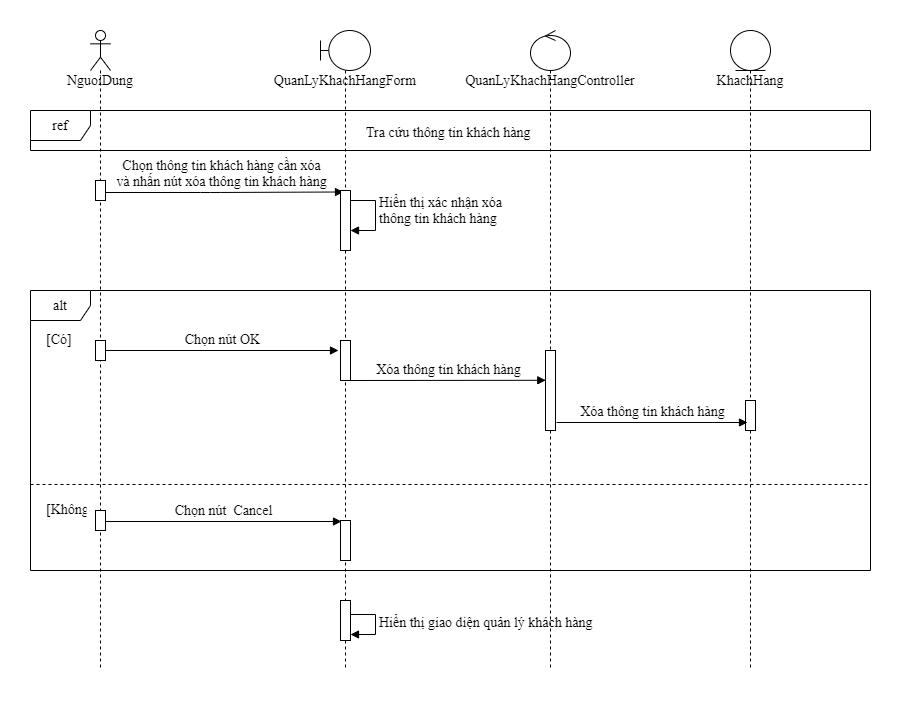

The diagram above was exported from draw.io. Its source (the exported page's mxGraphModel, read from the mxfile embedded in the PNG):
<mxGraphModel dx="768" dy="482" grid="1" gridSize="10" guides="1" tooltips="1" connect="1" arrows="1" fold="1" page="1" pageScale="1" pageWidth="850" pageHeight="1100" math="0" shadow="0">
  <root>
    <mxCell id="QuC3gF4bkJ91cvwvkMVS-0" />
    <mxCell id="QuC3gF4bkJ91cvwvkMVS-1" parent="QuC3gF4bkJ91cvwvkMVS-0" />
    <mxCell id="lVWt_zPqyqExDPSFKC9e-0" value="QuanLyKhachHangForm" style="shape=umlLifeline;participant=umlBoundary;perimeter=lifelinePerimeter;whiteSpace=wrap;html=1;container=1;collapsible=0;recursiveResize=0;verticalAlign=top;spacingTop=36;outlineConnect=0;fontFamily=Times New Roman;fontSize=14;" parent="QuC3gF4bkJ91cvwvkMVS-1" vertex="1">
      <mxGeometry x="330" y="120" width="50" height="640" as="geometry" />
    </mxCell>
    <mxCell id="lVWt_zPqyqExDPSFKC9e-1" value="KhachHang" style="shape=umlLifeline;participant=umlEntity;perimeter=lifelinePerimeter;whiteSpace=wrap;html=1;container=1;collapsible=0;recursiveResize=0;verticalAlign=top;spacingTop=36;outlineConnect=0;fontFamily=Times New Roman;fontSize=14;" parent="QuC3gF4bkJ91cvwvkMVS-1" vertex="1">
      <mxGeometry x="740" y="120" width="40" height="640" as="geometry" />
    </mxCell>
    <mxCell id="lVWt_zPqyqExDPSFKC9e-2" value="&lt;font style=&quot;font-size: 14px;&quot;&gt;Hiển thị giao diện quản lý khách hàng&lt;/font&gt;" style="edgeStyle=orthogonalEdgeStyle;html=1;align=left;spacingLeft=2;endArrow=block;rounded=0;entryX=1;entryY=0;fontFamily=Times New Roman;fontSize=14;" parent="QuC3gF4bkJ91cvwvkMVS-1" edge="1">
      <mxGeometry relative="1" as="geometry">
        <mxPoint x="354.9999999999998" y="704" as="sourcePoint" />
        <Array as="points">
          <mxPoint x="385" y="704" />
        </Array>
        <mxPoint x="359.9999999999998" y="724" as="targetPoint" />
      </mxGeometry>
    </mxCell>
    <mxCell id="lVWt_zPqyqExDPSFKC9e-3" value="&lt;font style=&quot;font-size: 14px;&quot;&gt;Chọn thông tin khách hàng cần xóa&lt;br style=&quot;font-size: 14px;&quot;&gt;và nhấn nút xóa thông tin khách hàng&lt;br style=&quot;font-size: 14px;&quot;&gt;&lt;/font&gt;" style="html=1;verticalAlign=bottom;endArrow=block;entryX=0.3;entryY=0.025;entryDx=0;entryDy=0;entryPerimeter=0;fontFamily=Times New Roman;fontSize=14;" parent="QuC3gF4bkJ91cvwvkMVS-1" source="lVWt_zPqyqExDPSFKC9e-5" target="lVWt_zPqyqExDPSFKC9e-10" edge="1">
      <mxGeometry width="80" relative="1" as="geometry">
        <mxPoint x="490" y="400" as="sourcePoint" />
        <mxPoint x="570" y="400" as="targetPoint" />
        <Array as="points">
          <mxPoint x="220" y="282" />
        </Array>
      </mxGeometry>
    </mxCell>
    <mxCell id="lVWt_zPqyqExDPSFKC9e-4" value="alt" style="shape=umlFrame;whiteSpace=wrap;html=1;fontFamily=Times New Roman;fontSize=14;" parent="QuC3gF4bkJ91cvwvkMVS-1" vertex="1">
      <mxGeometry x="40" y="380" width="840" height="280" as="geometry" />
    </mxCell>
    <mxCell id="lVWt_zPqyqExDPSFKC9e-5" value="NguoiDung" style="shape=umlLifeline;participant=umlActor;perimeter=lifelinePerimeter;whiteSpace=wrap;html=1;container=1;collapsible=0;recursiveResize=0;verticalAlign=top;spacingTop=36;outlineConnect=0;size=40;fontFamily=Times New Roman;fontSize=14;" parent="QuC3gF4bkJ91cvwvkMVS-1" vertex="1">
      <mxGeometry x="100" y="120" width="20" height="640" as="geometry" />
    </mxCell>
    <mxCell id="lVWt_zPqyqExDPSFKC9e-6" value="" style="html=1;points=[];perimeter=orthogonalPerimeter;fontFamily=Times New Roman;fontSize=14;" parent="lVWt_zPqyqExDPSFKC9e-5" vertex="1">
      <mxGeometry x="5" y="150" width="10" height="20" as="geometry" />
    </mxCell>
    <mxCell id="lVWt_zPqyqExDPSFKC9e-7" value="QuanLyKhachHangController" style="shape=umlLifeline;participant=umlControl;perimeter=lifelinePerimeter;whiteSpace=wrap;html=1;container=1;collapsible=0;recursiveResize=0;verticalAlign=top;spacingTop=36;outlineConnect=0;fontFamily=Times New Roman;fontSize=14;" parent="QuC3gF4bkJ91cvwvkMVS-1" vertex="1">
      <mxGeometry x="540" y="120" width="40" height="640" as="geometry" />
    </mxCell>
    <mxCell id="lVWt_zPqyqExDPSFKC9e-8" value="ref" style="shape=umlFrame;whiteSpace=wrap;html=1;fontFamily=Times New Roman;fontSize=14;" parent="QuC3gF4bkJ91cvwvkMVS-1" vertex="1">
      <mxGeometry x="40" y="200" width="840" height="40" as="geometry" />
    </mxCell>
    <mxCell id="lVWt_zPqyqExDPSFKC9e-9" value="Tra cứu thông tin khách hàng" style="text;strokeColor=none;fillColor=none;align=left;verticalAlign=top;spacingLeft=4;spacingRight=4;overflow=hidden;rotatable=0;points=[[0,0.5],[1,0.5]];portConstraint=eastwest;fontFamily=Times New Roman;fontSize=14;" parent="QuC3gF4bkJ91cvwvkMVS-1" vertex="1">
      <mxGeometry x="370" y="207" width="180" height="26" as="geometry" />
    </mxCell>
    <mxCell id="lVWt_zPqyqExDPSFKC9e-10" value="" style="html=1;points=[];perimeter=orthogonalPerimeter;fontFamily=Times New Roman;fontSize=14;" parent="QuC3gF4bkJ91cvwvkMVS-1" vertex="1">
      <mxGeometry x="350" y="280" width="10" height="60" as="geometry" />
    </mxCell>
    <mxCell id="lVWt_zPqyqExDPSFKC9e-11" value="&lt;font style=&quot;font-size: 14px;&quot;&gt;Hiển thị xác nhận xóa&amp;nbsp;&lt;br style=&quot;font-size: 14px;&quot;&gt;thông tin khách hàng&lt;/font&gt;" style="edgeStyle=orthogonalEdgeStyle;html=1;align=left;spacingLeft=2;endArrow=block;rounded=0;entryX=1;entryY=0;fontFamily=Times New Roman;fontSize=14;" parent="QuC3gF4bkJ91cvwvkMVS-1" edge="1">
      <mxGeometry relative="1" as="geometry">
        <mxPoint x="359.9999999999998" y="299.9999999999999" as="sourcePoint" />
        <Array as="points">
          <mxPoint x="360" y="290" />
          <mxPoint x="385" y="290" />
          <mxPoint x="385" y="320" />
        </Array>
        <mxPoint x="359.9999999999998" y="319.9999999999999" as="targetPoint" />
      </mxGeometry>
    </mxCell>
    <mxCell id="lVWt_zPqyqExDPSFKC9e-12" value="[Có]" style="text;strokeColor=none;fillColor=none;align=left;verticalAlign=top;spacingLeft=4;spacingRight=4;overflow=hidden;rotatable=0;points=[[0,0.5],[1,0.5]];portConstraint=eastwest;fontFamily=Times New Roman;fontSize=14;" parent="QuC3gF4bkJ91cvwvkMVS-1" vertex="1">
      <mxGeometry x="50" y="414" width="60" height="26" as="geometry" />
    </mxCell>
    <mxCell id="lVWt_zPqyqExDPSFKC9e-13" value="" style="html=1;points=[];perimeter=orthogonalPerimeter;fontFamily=Times New Roman;fontSize=14;" parent="QuC3gF4bkJ91cvwvkMVS-1" vertex="1">
      <mxGeometry x="350" y="430" width="10" height="40" as="geometry" />
    </mxCell>
    <mxCell id="lVWt_zPqyqExDPSFKC9e-14" value="" style="html=1;points=[];perimeter=orthogonalPerimeter;fontFamily=Times New Roman;fontSize=14;" parent="QuC3gF4bkJ91cvwvkMVS-1" vertex="1">
      <mxGeometry x="555" y="440" width="10" height="80" as="geometry" />
    </mxCell>
    <mxCell id="lVWt_zPqyqExDPSFKC9e-15" value="" style="html=1;points=[];perimeter=orthogonalPerimeter;fontFamily=Times New Roman;fontSize=14;" parent="QuC3gF4bkJ91cvwvkMVS-1" vertex="1">
      <mxGeometry x="755" y="490" width="10" height="30" as="geometry" />
    </mxCell>
    <mxCell id="lVWt_zPqyqExDPSFKC9e-16" value="&lt;font style=&quot;font-size: 14px;&quot;&gt;Chọn nút OK&lt;/font&gt;" style="html=1;verticalAlign=bottom;endArrow=block;entryX=-0.2;entryY=0.25;entryDx=0;entryDy=0;entryPerimeter=0;fontFamily=Times New Roman;fontSize=14;" parent="QuC3gF4bkJ91cvwvkMVS-1" source="lVWt_zPqyqExDPSFKC9e-24" target="lVWt_zPqyqExDPSFKC9e-13" edge="1">
      <mxGeometry width="80" relative="1" as="geometry">
        <mxPoint x="160" y="440" as="sourcePoint" />
        <mxPoint x="570" y="500" as="targetPoint" />
      </mxGeometry>
    </mxCell>
    <mxCell id="lVWt_zPqyqExDPSFKC9e-17" value="&lt;font style=&quot;font-size: 14px;&quot;&gt;Xóa thông tin khách hàng&lt;/font&gt;" style="html=1;verticalAlign=bottom;endArrow=block;exitX=1;exitY=0.55;exitDx=0;exitDy=0;exitPerimeter=0;entryX=0.026;entryY=0.131;entryDx=0;entryDy=0;entryPerimeter=0;fontFamily=Times New Roman;fontSize=14;" parent="QuC3gF4bkJ91cvwvkMVS-1" edge="1">
      <mxGeometry width="80" relative="1" as="geometry">
        <mxPoint x="359.9999999999998" y="470" as="sourcePoint" />
        <mxPoint x="555.26" y="469.78999999999996" as="targetPoint" />
      </mxGeometry>
    </mxCell>
    <mxCell id="lVWt_zPqyqExDPSFKC9e-18" value="&lt;font style=&quot;font-size: 14px;&quot;&gt;Xóa thông tin khách hàng&lt;/font&gt;" style="html=1;verticalAlign=bottom;endArrow=block;fontFamily=Times New Roman;fontSize=14;" parent="QuC3gF4bkJ91cvwvkMVS-1" edge="1">
      <mxGeometry width="80" relative="1" as="geometry">
        <mxPoint x="566" y="512" as="sourcePoint" />
        <mxPoint x="757" y="512" as="targetPoint" />
      </mxGeometry>
    </mxCell>
    <mxCell id="lVWt_zPqyqExDPSFKC9e-19" value="" style="line;strokeWidth=1;fillColor=none;align=left;verticalAlign=middle;spacingTop=-1;spacingLeft=3;spacingRight=3;rotatable=0;labelPosition=right;points=[];portConstraint=eastwest;dashed=1;fontFamily=Times New Roman;fontSize=14;" parent="QuC3gF4bkJ91cvwvkMVS-1" vertex="1">
      <mxGeometry x="40" y="570" width="840" height="8" as="geometry" />
    </mxCell>
    <mxCell id="lVWt_zPqyqExDPSFKC9e-20" value="" style="html=1;points=[];perimeter=orthogonalPerimeter;fontFamily=Times New Roman;fontSize=14;" parent="QuC3gF4bkJ91cvwvkMVS-1" vertex="1">
      <mxGeometry x="350" y="610" width="10" height="40" as="geometry" />
    </mxCell>
    <mxCell id="lVWt_zPqyqExDPSFKC9e-21" value="&lt;font style=&quot;font-size: 14px;&quot;&gt;Chọn nút&amp;nbsp; Cancel&lt;/font&gt;" style="html=1;verticalAlign=bottom;endArrow=block;entryX=0.1;entryY=0.025;entryDx=0;entryDy=0;entryPerimeter=0;fontFamily=Times New Roman;fontSize=14;" parent="QuC3gF4bkJ91cvwvkMVS-1" source="lVWt_zPqyqExDPSFKC9e-25" target="lVWt_zPqyqExDPSFKC9e-20" edge="1">
      <mxGeometry width="80" relative="1" as="geometry">
        <mxPoint x="490" y="500" as="sourcePoint" />
        <mxPoint x="570" y="500" as="targetPoint" />
      </mxGeometry>
    </mxCell>
    <mxCell id="lVWt_zPqyqExDPSFKC9e-22" value="" style="html=1;points=[];perimeter=orthogonalPerimeter;fontFamily=Times New Roman;fontSize=14;" parent="QuC3gF4bkJ91cvwvkMVS-1" vertex="1">
      <mxGeometry x="350" y="690" width="10" height="40" as="geometry" />
    </mxCell>
    <mxCell id="lVWt_zPqyqExDPSFKC9e-23" value="[Không]" style="text;strokeColor=none;fillColor=none;align=left;verticalAlign=top;spacingLeft=4;spacingRight=4;overflow=hidden;rotatable=0;points=[[0,0.5],[1,0.5]];portConstraint=eastwest;fontFamily=Times New Roman;fontSize=14;" parent="QuC3gF4bkJ91cvwvkMVS-1" vertex="1">
      <mxGeometry x="50" y="584" width="50" height="26" as="geometry" />
    </mxCell>
    <mxCell id="lVWt_zPqyqExDPSFKC9e-24" value="" style="html=1;points=[];perimeter=orthogonalPerimeter;fontFamily=Times New Roman;fontSize=14;" parent="QuC3gF4bkJ91cvwvkMVS-1" vertex="1">
      <mxGeometry x="105" y="430" width="10" height="20" as="geometry" />
    </mxCell>
    <mxCell id="lVWt_zPqyqExDPSFKC9e-25" value="" style="html=1;points=[];perimeter=orthogonalPerimeter;fontFamily=Times New Roman;fontSize=14;" parent="QuC3gF4bkJ91cvwvkMVS-1" vertex="1">
      <mxGeometry x="105" y="600" width="10" height="20" as="geometry" />
    </mxCell>
  </root>
</mxGraphModel>